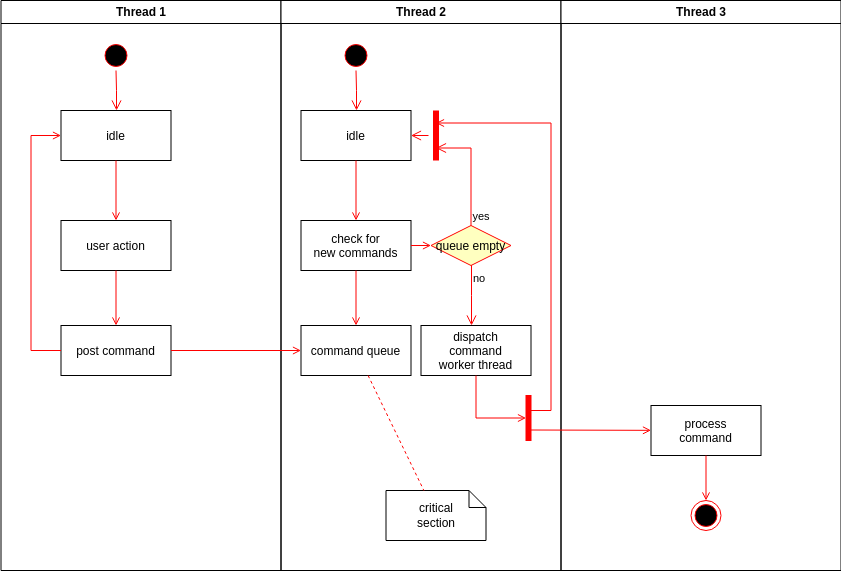

The diagram above was exported from draw.io. Its source (the exported page's mxGraphModel, read from the mxfile embedded in the PNG):
<mxGraphModel dx="1114" dy="762" grid="1" gridSize="10" guides="1" tooltips="1" connect="1" arrows="1" fold="1" page="1" pageScale="1" pageWidth="1169" pageHeight="826" background="none" math="0" shadow="0">
  <root>
    <mxCell id="0" />
    <mxCell id="1" parent="0" />
    <mxCell id="2" value="Thread 1" style="swimlane;whiteSpace=wrap" parent="1" vertex="1">
      <mxGeometry x="164.5" y="128" width="280" height="570" as="geometry" />
    </mxCell>
    <mxCell id="5" value="" style="ellipse;shape=startState;fillColor=#000000;strokeColor=#ff0000;" parent="2" vertex="1">
      <mxGeometry x="100" y="40" width="30" height="30" as="geometry" />
    </mxCell>
    <mxCell id="6" value="" style="edgeStyle=elbowEdgeStyle;elbow=horizontal;verticalAlign=bottom;endArrow=open;endSize=8;strokeColor=#FF0000;endFill=1;rounded=0" parent="2" source="5" target="7" edge="1">
      <mxGeometry x="100" y="40" as="geometry">
        <mxPoint x="115" y="110" as="targetPoint" />
      </mxGeometry>
    </mxCell>
    <mxCell id="7" value="idle" style="" parent="2" vertex="1">
      <mxGeometry x="60" y="110" width="110" height="50" as="geometry" />
    </mxCell>
    <mxCell id="8" value="user action" style="" parent="2" vertex="1">
      <mxGeometry x="60" y="220" width="110" height="50" as="geometry" />
    </mxCell>
    <mxCell id="9" value="" style="endArrow=open;strokeColor=#FF0000;endFill=1;rounded=0" parent="2" source="7" target="8" edge="1">
      <mxGeometry relative="1" as="geometry" />
    </mxCell>
    <mxCell id="10" value="post command" style="" parent="2" vertex="1">
      <mxGeometry x="60" y="325" width="110" height="50" as="geometry" />
    </mxCell>
    <mxCell id="11" value="" style="endArrow=open;strokeColor=#FF0000;endFill=1;rounded=0" parent="2" source="8" target="10" edge="1">
      <mxGeometry relative="1" as="geometry" />
    </mxCell>
    <mxCell id="12" value="" style="edgeStyle=elbowEdgeStyle;elbow=horizontal;strokeColor=#FF0000;endArrow=open;endFill=1;rounded=0" parent="2" source="10" target="7" edge="1">
      <mxGeometry width="100" height="100" relative="1" as="geometry">
        <mxPoint x="160" y="290" as="sourcePoint" />
        <mxPoint x="260" y="190" as="targetPoint" />
        <Array as="points">
          <mxPoint x="30" y="250" />
        </Array>
      </mxGeometry>
    </mxCell>
    <mxCell id="3" value="Thread 2" style="swimlane;whiteSpace=wrap" parent="1" vertex="1">
      <mxGeometry x="444.5" y="128" width="280" height="570" as="geometry" />
    </mxCell>
    <mxCell id="13" value="" style="ellipse;shape=startState;fillColor=#000000;strokeColor=#ff0000;" parent="3" vertex="1">
      <mxGeometry x="60" y="40" width="30" height="30" as="geometry" />
    </mxCell>
    <mxCell id="14" value="" style="edgeStyle=elbowEdgeStyle;elbow=horizontal;verticalAlign=bottom;endArrow=open;endSize=8;strokeColor=#FF0000;endFill=1;rounded=0" parent="3" source="13" target="15" edge="1">
      <mxGeometry x="40" y="20" as="geometry">
        <mxPoint x="55" y="90" as="targetPoint" />
      </mxGeometry>
    </mxCell>
    <mxCell id="15" value="idle" style="" parent="3" vertex="1">
      <mxGeometry x="20" y="110" width="110" height="50" as="geometry" />
    </mxCell>
    <mxCell id="16" value="check for &#10;new commands" style="" parent="3" vertex="1">
      <mxGeometry x="20" y="220" width="110" height="50" as="geometry" />
    </mxCell>
    <mxCell id="17" value="" style="endArrow=open;strokeColor=#FF0000;endFill=1;rounded=0" parent="3" source="15" target="16" edge="1">
      <mxGeometry relative="1" as="geometry" />
    </mxCell>
    <mxCell id="18" value="command queue" style="" parent="3" vertex="1">
      <mxGeometry x="20" y="325" width="110" height="50" as="geometry" />
    </mxCell>
    <mxCell id="19" value="" style="endArrow=open;strokeColor=#FF0000;endFill=1;rounded=0" parent="3" source="16" target="18" edge="1">
      <mxGeometry relative="1" as="geometry" />
    </mxCell>
    <mxCell id="21" value="queue empty" style="rhombus;fillColor=#ffffc0;strokeColor=#ff0000;" parent="3" vertex="1">
      <mxGeometry x="150" y="225" width="80" height="40" as="geometry" />
    </mxCell>
    <mxCell id="22" value="yes" style="edgeStyle=elbowEdgeStyle;elbow=horizontal;align=left;verticalAlign=bottom;endArrow=open;endSize=8;strokeColor=#FF0000;exitX=0.5;exitY=0;endFill=1;rounded=0;entryX=0.75;entryY=0.5;entryPerimeter=0" parent="3" source="21" target="25" edge="1">
      <mxGeometry x="-1" relative="1" as="geometry">
        <mxPoint x="160" y="150" as="targetPoint" />
        <Array as="points">
          <mxPoint x="190" y="180" />
        </Array>
      </mxGeometry>
    </mxCell>
    <mxCell id="23" value="no" style="edgeStyle=elbowEdgeStyle;elbow=horizontal;align=left;verticalAlign=top;endArrow=open;endSize=8;strokeColor=#FF0000;endFill=1;rounded=0" parent="3" source="21" target="30" edge="1">
      <mxGeometry x="-1" relative="1" as="geometry">
        <mxPoint x="190" y="305" as="targetPoint" />
      </mxGeometry>
    </mxCell>
    <mxCell id="24" value="" style="endArrow=open;strokeColor=#FF0000;endFill=1;rounded=0" parent="3" source="16" target="21" edge="1">
      <mxGeometry relative="1" as="geometry" />
    </mxCell>
    <mxCell id="25" value="" style="shape=line;strokeWidth=6;strokeColor=#ff0000;rotation=90" parent="3" vertex="1">
      <mxGeometry x="130" y="127.5" width="50" height="15" as="geometry" />
    </mxCell>
    <mxCell id="26" value="" style="edgeStyle=elbowEdgeStyle;elbow=horizontal;verticalAlign=bottom;endArrow=open;endSize=8;strokeColor=#FF0000;endFill=1;rounded=0" parent="3" source="25" target="15" edge="1">
      <mxGeometry x="130" y="90" as="geometry">
        <mxPoint x="230" y="140" as="targetPoint" />
      </mxGeometry>
    </mxCell>
    <mxCell id="30" value="dispatch&#10;command&#10;worker thread" style="" parent="3" vertex="1">
      <mxGeometry x="140" y="325" width="110" height="50" as="geometry" />
    </mxCell>
    <mxCell id="31" value="critical&#10;section" style="shape=note;whiteSpace=wrap;size=17" parent="3" vertex="1">
      <mxGeometry x="105" y="490" width="100" height="50" as="geometry" />
    </mxCell>
    <mxCell id="32" value="" style="endArrow=none;strokeColor=#FF0000;endFill=0;rounded=0;dashed=1" parent="3" source="18" target="31" edge="1">
      <mxGeometry relative="1" as="geometry" />
    </mxCell>
    <mxCell id="34" value="" style="whiteSpace=wrap;strokeColor=#FF0000;fillColor=#FF0000" parent="3" vertex="1">
      <mxGeometry x="245" y="395" width="5" height="45" as="geometry" />
    </mxCell>
    <mxCell id="41" value="" style="edgeStyle=elbowEdgeStyle;elbow=horizontal;entryX=0;entryY=0.5;strokeColor=#FF0000;endArrow=open;endFill=1;rounded=0" parent="3" source="30" target="34" edge="1">
      <mxGeometry width="100" height="100" relative="1" as="geometry">
        <mxPoint x="60" y="480" as="sourcePoint" />
        <mxPoint x="160" y="380" as="targetPoint" />
        <Array as="points">
          <mxPoint x="195" y="400" />
        </Array>
      </mxGeometry>
    </mxCell>
    <mxCell id="4" value="Thread 3" style="swimlane;whiteSpace=wrap" parent="1" vertex="1">
      <mxGeometry x="724.5" y="128" width="280" height="570" as="geometry" />
    </mxCell>
    <mxCell id="33" value="process&#10;command" style="" parent="4" vertex="1">
      <mxGeometry x="90" y="405" width="110" height="50" as="geometry" />
    </mxCell>
    <mxCell id="35" value="" style="edgeStyle=elbowEdgeStyle;elbow=horizontal;strokeColor=#FF0000;endArrow=open;endFill=1;rounded=0;entryX=0.25;entryY=0.5;entryPerimeter=0" parent="4" target="25" edge="1">
      <mxGeometry width="100" height="100" relative="1" as="geometry">
        <mxPoint x="-30" y="410" as="sourcePoint" />
        <mxPoint x="-120" y="120" as="targetPoint" />
        <Array as="points">
          <mxPoint x="-10" y="135" />
        </Array>
      </mxGeometry>
    </mxCell>
    <mxCell id="37" value="" style="edgeStyle=none;strokeColor=#FF0000;endArrow=open;endFill=1;rounded=0" parent="4" target="33" edge="1">
      <mxGeometry width="100" height="100" relative="1" as="geometry">
        <mxPoint x="-30" y="429.5" as="sourcePoint" />
        <mxPoint x="90" y="429.5" as="targetPoint" />
      </mxGeometry>
    </mxCell>
    <mxCell id="38" value="" style="ellipse;shape=endState;fillColor=#000000;strokeColor=#ff0000" parent="4" vertex="1">
      <mxGeometry x="130" y="500" width="30" height="30" as="geometry" />
    </mxCell>
    <mxCell id="39" value="" style="endArrow=open;strokeColor=#FF0000;endFill=1;rounded=0" parent="4" source="33" target="38" edge="1">
      <mxGeometry relative="1" as="geometry" />
    </mxCell>
    <mxCell id="20" value="" style="endArrow=open;strokeColor=#FF0000;endFill=1;rounded=0" parent="1" source="10" target="18" edge="1">
      <mxGeometry relative="1" as="geometry" />
    </mxCell>
  </root>
</mxGraphModel>